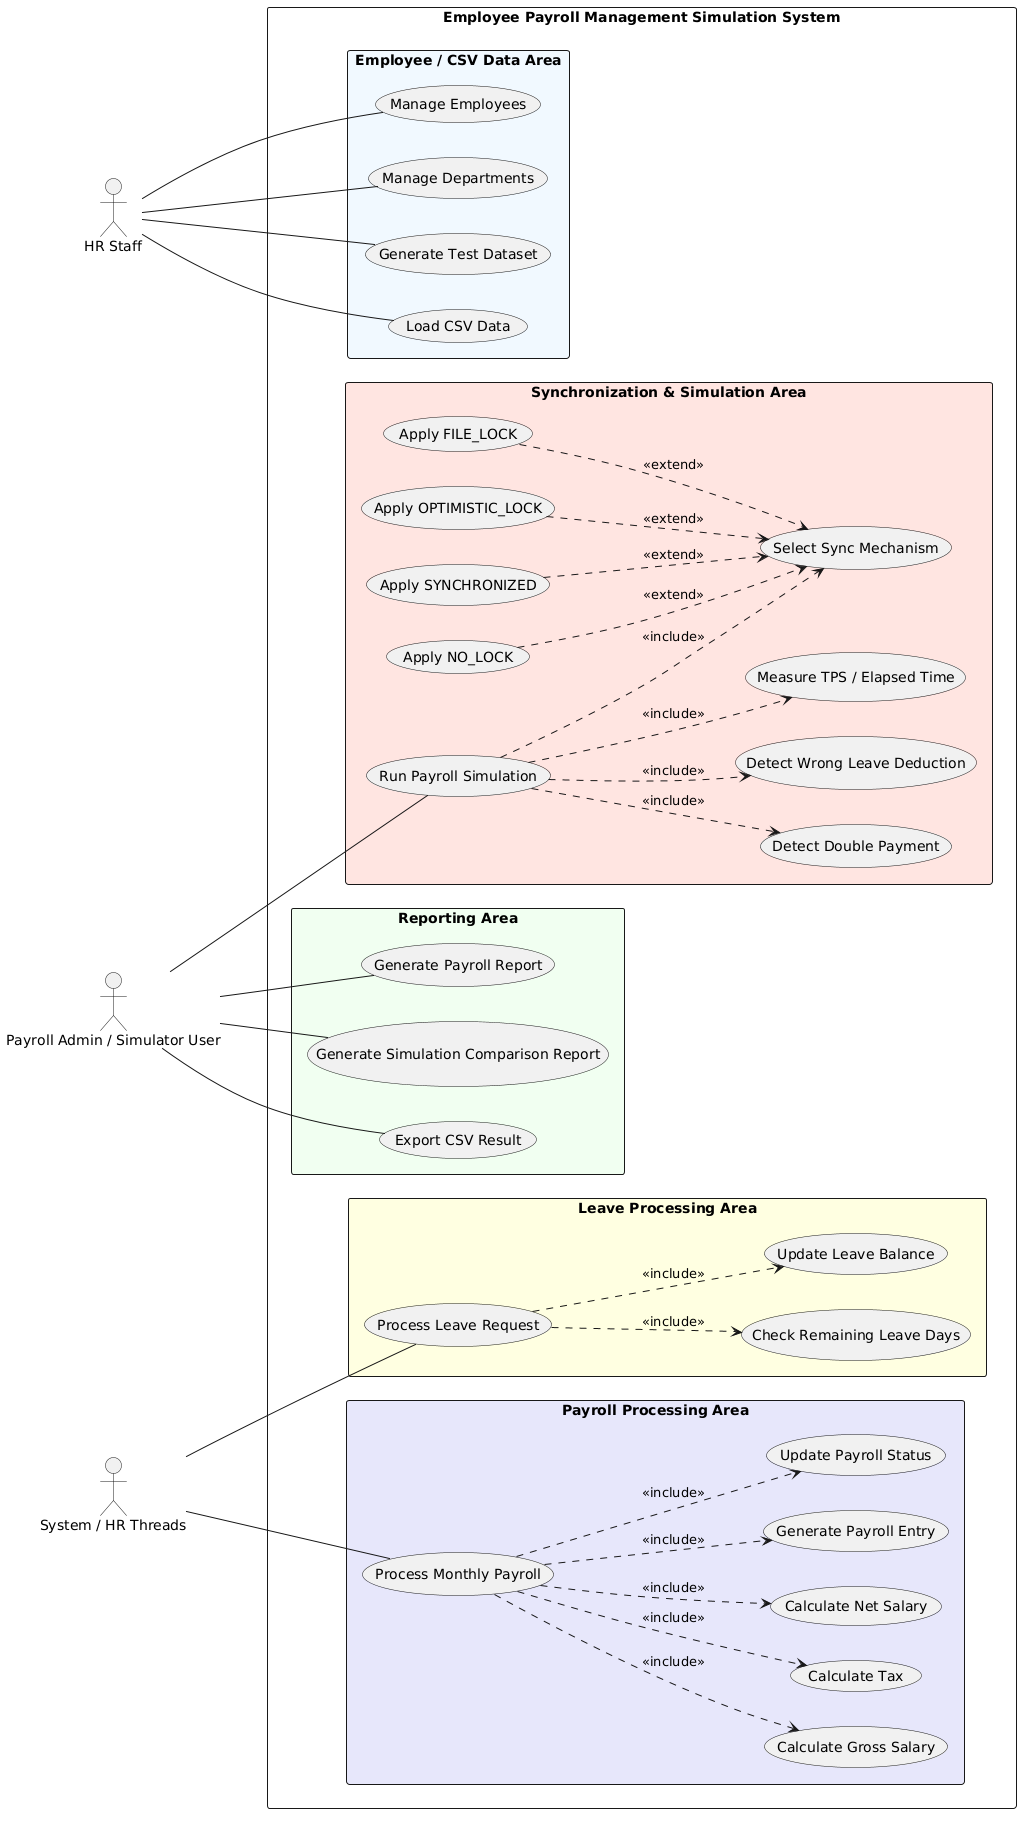

The diagram above was rendered by PlantUML. Its source (embedded in the PNG):
@startuml
left to right direction
skinparam packageStyle rectangle

actor "HR Staff" as HR
actor "Payroll Admin / Simulator User" as Admin
actor "System / HR Threads" as Threads

rectangle "Employee Payroll Management Simulation System" {
    
    rectangle "Employee / CSV Data Area" #aliceblue {
        usecase "Manage Employees" as UC_Emp
        usecase "Manage Departments" as UC_Dept
        usecase "Generate Test Dataset" as UC_GenData
        usecase "Load CSV Data" as UC_Load
    }

    rectangle "Leave Processing Area" #lightyellow {
        usecase "Process Leave Request" as UC_Leave
        usecase "Check Remaining Leave Days" as UC_CheckLeave
        usecase "Update Leave Balance" as UC_UpLeave
    }

    rectangle "Payroll Processing Area" #lavender {
        usecase "Process Monthly Payroll" as UC_Payroll
        usecase "Calculate Gross Salary" as UC_Gross
        usecase "Calculate Tax" as UC_Tax
        usecase "Calculate Net Salary" as UC_Net
        usecase "Generate Payroll Entry" as UC_Entry
        usecase "Update Payroll Status" as UC_UpStatus
    }

    rectangle "Synchronization & Simulation Area" #mistyrose {
        usecase "Run Payroll Simulation" as UC_Sim
        usecase "Select Sync Mechanism" as UC_SelectLock
        usecase "Apply NO_LOCK" as UC_NoLock
        usecase "Apply SYNCHRONIZED" as UC_Sync
        usecase "Apply OPTIMISTIC_LOCK" as UC_Opt
        usecase "Apply FILE_LOCK" as UC_FileLock
        usecase "Detect Double Payment" as UC_DetPay
        usecase "Detect Wrong Leave Deduction" as UC_DetLeave
        usecase "Measure TPS / Elapsed Time" as UC_TPS
    }

    rectangle "Reporting Area" #honeydew {
        usecase "Generate Payroll Report" as UC_RepPay
        usecase "Generate Simulation Comparison Report" as UC_RepSim
        usecase "Export CSV Result" as UC_Export
    }
}

'--- NÉT LIỀN ĐÚNG CHUẨN CHO ACTORS ---
HR -- UC_Emp
HR -- UC_Dept
HR -- UC_GenData
HR -- UC_Load

Admin -- UC_Sim
Admin -- UC_RepPay
Admin -- UC_RepSim
Admin -- UC_Export

Threads -- UC_Leave
Threads -- UC_Payroll

'--- ĐẦU MŨI TÊN CHỈ XUỐNG CHUẨN CHỨA (INCLUDE) ---
UC_Leave ..> UC_CheckLeave : <<include>>
UC_Leave ..> UC_UpLeave : <<include>>

UC_Payroll ..> UC_Gross : <<include>>
UC_Payroll ..> UC_Tax : <<include>>
UC_Payroll ..> UC_Net : <<include>>
UC_Payroll ..> UC_Entry : <<include>>
UC_Payroll ..> UC_UpStatus : <<include>>

UC_Sim ..> UC_SelectLock : <<include>>
UC_Sim ..> UC_DetPay : <<include>>
UC_Sim ..> UC_DetLeave : <<include>>
UC_Sim ..> UC_TPS : <<include>>

'--- ĐẦU MŨI TÊN QUAY NGƯỢC VỀ GỐC CHUẨN MỞ RỘNG (EXTEND) ---
UC_NoLock ..> UC_SelectLock : <<extend>>
UC_Sync ..> UC_SelectLock : <<extend>>
UC_Opt ..> UC_SelectLock : <<extend>>
UC_FileLock ..> UC_SelectLock : <<extend>>
@enduml